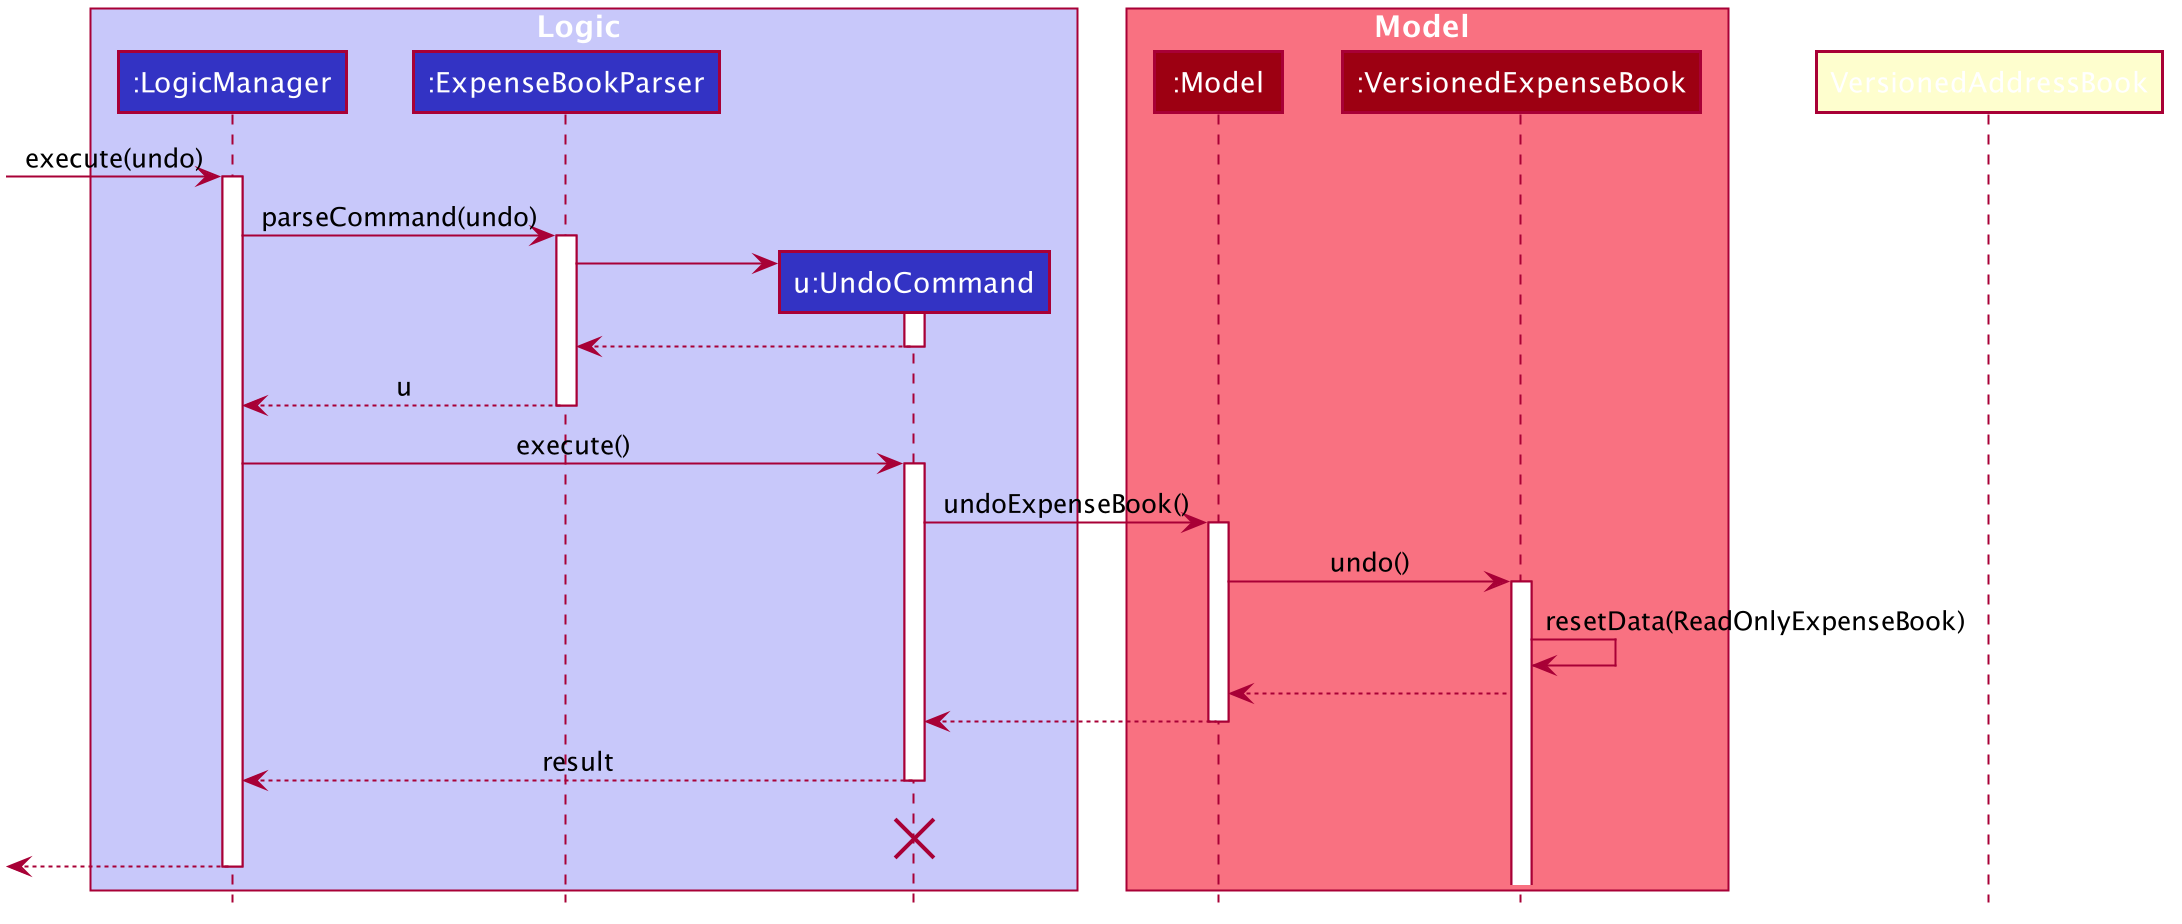

The diagram above was rendered by PlantUML. Its source (embedded in the PNG):
@startuml








skinparam BackgroundColor #FFFFFFF

skinparam Shadowing false

skinparam Class {
    FontColor #FFFFFF
    BorderThickness 1
    BorderColor #FFFFFF
    StereotypeFontColor #FFFFFF
    FontName Arial
}

skinparam Actor {
    BorderColor #000000
    Color #000000
    FontName Arial
}

skinparam Sequence {
    MessageAlign center
    BoxFontSize 15
    BoxPadding 0
    BoxFontColor #FFFFFF
    FontName Arial
}

skinparam Participant {
    FontColor #FFFFFFF
    Padding 20
}

skinparam MinClassWidth 50
skinparam ParticipantPadding 10
skinparam Shadowing false
skinparam DefaultTextAlignment center
skinparam packageStyle Rectangle

hide footbox
hide members
hide circle

box Logic #C8C8FA
participant ":LogicManager" as LogicManager #3333C4
participant ":ExpenseBookParser" as ExpenseBookParser #3333C4
participant "u:UndoCommand" as UndoCommand #3333C4
end box

box Model #F97181
participant ":Model" as Model #9D0012
participant ":VersionedExpenseBook" as VersionedExpenseBook #9D0012
end box
[-> LogicManager : execute(undo)
activate LogicManager

LogicManager -> ExpenseBookParser : parseCommand(undo)
activate ExpenseBookParser

create UndoCommand
ExpenseBookParser -> UndoCommand
activate UndoCommand

UndoCommand --> ExpenseBookParser
deactivate UndoCommand

ExpenseBookParser --> LogicManager : u
deactivate ExpenseBookParser

LogicManager -> UndoCommand : execute()
activate UndoCommand

UndoCommand -> Model : undoExpenseBook()
activate Model

Model -> VersionedExpenseBook : undo()
activate VersionedExpenseBook

VersionedExpenseBook -> VersionedExpenseBook :resetData(ReadOnlyExpenseBook)
VersionedExpenseBook --> Model :
deactivate VersionedAddressBook

Model --> UndoCommand
deactivate Model

UndoCommand --> LogicManager : result
deactivate UndoCommand
UndoCommand -[hidden]-> LogicManager : result
destroy UndoCommand

[<--LogicManager
deactivate LogicManager
@enduml